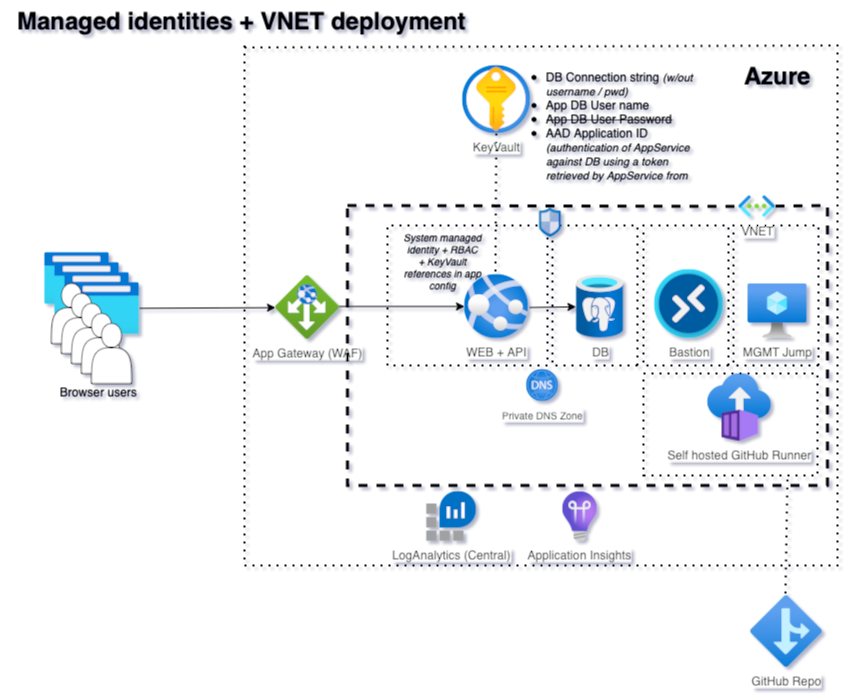

The diagram above was exported from draw.io. Its source (the exported page's mxGraphModel, read from the mxfile embedded in the PNG):
<mxGraphModel dx="1420" dy="800" grid="1" gridSize="10" guides="1" tooltips="1" connect="1" arrows="1" fold="1" page="1" pageScale="1" pageWidth="850" pageHeight="1100" math="0" shadow="0">
  <root>
    <mxCell id="0" />
    <mxCell id="1" parent="0" />
    <mxCell id="0QP-IHk7IyoN1cNLL2Y5-1" value="WEB + API" style="aspect=fixed;html=1;points=[];align=center;image;fontSize=12;image=img/lib/azure2/app_services/App_Services.svg;" parent="1" vertex="1">
      <mxGeometry x="477" y="289" width="64" height="64" as="geometry" />
    </mxCell>
    <mxCell id="0QP-IHk7IyoN1cNLL2Y5-2" value="DB" style="aspect=fixed;html=1;points=[];align=center;image;fontSize=12;image=img/lib/azure2/databases/Azure_Database_PostgreSQL_Server.svg;" parent="1" vertex="1">
      <mxGeometry x="588.5" y="289" width="48" height="64" as="geometry" />
    </mxCell>
    <mxCell id="0QP-IHk7IyoN1cNLL2Y5-3" value="Application Insights" style="html=1;points=[];align=center;image;fontSize=12;image=img/lib/azure2/devops/Application_Insights.svg;aspect=fixed;" parent="1" vertex="1">
      <mxGeometry x="575" y="506" width="34.97" height="50" as="geometry" />
    </mxCell>
    <mxCell id="0QP-IHk7IyoN1cNLL2Y5-4" value="KeyVault" style="aspect=fixed;html=1;points=[];align=center;image;fontSize=12;image=img/lib/azure2/security/Key_Vaults.svg;" parent="1" vertex="1">
      <mxGeometry x="475" y="80" width="68" height="68" as="geometry" />
    </mxCell>
    <mxCell id="0QP-IHk7IyoN1cNLL2Y5-5" value="LogAnalytics (Central)" style="sketch=0;html=1;points=[];align=center;image;fontSize=12;image=img/lib/mscae/Log_Analytics_Workspaces.svg;aspect=fixed;" parent="1" vertex="1">
      <mxGeometry x="439" y="506" width="50" height="50" as="geometry" />
    </mxCell>
    <mxCell id="0QP-IHk7IyoN1cNLL2Y5-8" value="" style="endArrow=none;dashed=1;html=1;dashPattern=1 3;strokeWidth=2;rounded=0;exitX=0.484;exitY=-0.047;exitDx=0;exitDy=0;exitPerimeter=0;" parent="1" source="0QP-IHk7IyoN1cNLL2Y5-1" target="0QP-IHk7IyoN1cNLL2Y5-4" edge="1">
      <mxGeometry width="50" height="50" relative="1" as="geometry">
        <mxPoint x="687" y="539" as="sourcePoint" />
        <mxPoint x="507.98" y="198.97199999999998" as="targetPoint" />
      </mxGeometry>
    </mxCell>
    <mxCell id="0QP-IHk7IyoN1cNLL2Y5-9" value="" style="aspect=fixed;html=1;points=[];align=center;image;fontSize=12;image=img/lib/azure2/general/Browser.svg;" parent="1" vertex="1">
      <mxGeometry x="57" y="267" width="65" height="52" as="geometry" />
    </mxCell>
    <mxCell id="0QP-IHk7IyoN1cNLL2Y5-10" value="" style="aspect=fixed;html=1;points=[];align=center;image;fontSize=12;image=img/lib/azure2/general/Browser.svg;" parent="1" vertex="1">
      <mxGeometry x="67" y="277" width="65" height="52" as="geometry" />
    </mxCell>
    <mxCell id="0QP-IHk7IyoN1cNLL2Y5-11" value="" style="aspect=fixed;html=1;points=[];align=center;image;fontSize=12;image=img/lib/azure2/general/Browser.svg;" parent="1" vertex="1">
      <mxGeometry x="77" y="287" width="65" height="52" as="geometry" />
    </mxCell>
    <mxCell id="0QP-IHk7IyoN1cNLL2Y5-12" value="" style="aspect=fixed;html=1;points=[];align=center;image;fontSize=12;image=img/lib/azure2/general/Browser.svg;" parent="1" vertex="1">
      <mxGeometry x="87" y="297" width="65" height="52" as="geometry" />
    </mxCell>
    <mxCell id="0QP-IHk7IyoN1cNLL2Y5-13" value="" style="endArrow=classic;html=1;rounded=0;startArrow=none;verticalAlign=middle;exitX=0.984;exitY=0.484;exitDx=0;exitDy=0;exitPerimeter=0;" parent="1" source="KiWXB0i-t19H4OeaZ5cn-1" target="0QP-IHk7IyoN1cNLL2Y5-1" edge="1">
      <mxGeometry width="50" height="50" relative="1" as="geometry">
        <mxPoint x="157" y="322" as="sourcePoint" />
        <mxPoint x="480" y="320" as="targetPoint" />
      </mxGeometry>
    </mxCell>
    <mxCell id="0QP-IHk7IyoN1cNLL2Y5-14" value="" style="endArrow=classic;html=1;rounded=0;exitX=1.015;exitY=0.308;exitDx=0;exitDy=0;exitPerimeter=0;" parent="1" edge="1" target="0QP-IHk7IyoN1cNLL2Y5-2">
      <mxGeometry width="50" height="50" relative="1" as="geometry">
        <mxPoint x="541.9749999999999" y="322.0160000000001" as="sourcePoint" />
        <mxPoint x="769.0239999999999" y="323.0239999999999" as="targetPoint" />
      </mxGeometry>
    </mxCell>
    <mxCell id="0QP-IHk7IyoN1cNLL2Y5-15" value="" style="shape=actor;whiteSpace=wrap;html=1;" parent="1" vertex="1">
      <mxGeometry x="64" y="298" width="40" height="60" as="geometry" />
    </mxCell>
    <mxCell id="0QP-IHk7IyoN1cNLL2Y5-16" value="" style="shape=actor;whiteSpace=wrap;html=1;" parent="1" vertex="1">
      <mxGeometry x="74" y="308" width="40" height="60" as="geometry" />
    </mxCell>
    <mxCell id="0QP-IHk7IyoN1cNLL2Y5-17" value="" style="shape=actor;whiteSpace=wrap;html=1;" parent="1" vertex="1">
      <mxGeometry x="84" y="318" width="40" height="60" as="geometry" />
    </mxCell>
    <mxCell id="0QP-IHk7IyoN1cNLL2Y5-18" value="" style="shape=actor;whiteSpace=wrap;html=1;" parent="1" vertex="1">
      <mxGeometry x="94" y="328" width="40" height="60" as="geometry" />
    </mxCell>
    <mxCell id="0QP-IHk7IyoN1cNLL2Y5-19" value="" style="shape=actor;whiteSpace=wrap;html=1;" parent="1" vertex="1">
      <mxGeometry x="104" y="338" width="40" height="60" as="geometry" />
    </mxCell>
    <mxCell id="0QP-IHk7IyoN1cNLL2Y5-22" value="Browser users" style="text;html=1;align=center;verticalAlign=middle;resizable=0;points=[];autosize=1;strokeColor=none;fillColor=none;" parent="1" vertex="1">
      <mxGeometry x="61" y="391" width="100" height="30" as="geometry" />
    </mxCell>
    <mxCell id="0QP-IHk7IyoN1cNLL2Y5-26" value="" style="endArrow=none;dashed=1;html=1;dashPattern=1 3;strokeWidth=2;rounded=0;" parent="1" edge="1">
      <mxGeometry width="50" height="50" relative="1" as="geometry">
        <mxPoint x="257" y="62" as="sourcePoint" />
        <mxPoint x="257" y="60" as="targetPoint" />
        <Array as="points">
          <mxPoint x="850" y="60" />
          <mxPoint x="850" y="580" />
          <mxPoint x="257" y="580" />
        </Array>
      </mxGeometry>
    </mxCell>
    <mxCell id="0QP-IHk7IyoN1cNLL2Y5-27" value="&lt;ul&gt;&lt;li&gt;DB Connection string &lt;i&gt;&lt;font style=&quot;font-size: 11px;&quot;&gt;(w/out username / pwd)&lt;/font&gt;&lt;/i&gt;&lt;/li&gt;&lt;li&gt;App DB User name&lt;/li&gt;&lt;li&gt;&lt;strike&gt;App DB User Password&lt;/strike&gt;&lt;/li&gt;&lt;li&gt;AAD Application ID &lt;font style=&quot;font-size: 11px;&quot;&gt;&lt;i&gt;(authentication of AppService against DB using a token retrieved by AppService from the local identity endpoint)&lt;/i&gt;&lt;/font&gt;&lt;/li&gt;&lt;/ul&gt;" style="text;strokeColor=none;fillColor=none;html=1;whiteSpace=wrap;verticalAlign=middle;overflow=hidden;" parent="1" vertex="1">
      <mxGeometry x="517" y="70" width="191" height="130" as="geometry" />
    </mxCell>
    <mxCell id="0QP-IHk7IyoN1cNLL2Y5-30" value="Azure" style="text;strokeColor=none;fillColor=none;html=1;fontSize=24;fontStyle=1;verticalAlign=middle;align=center;" parent="1" vertex="1">
      <mxGeometry x="745" y="70" width="90" height="40" as="geometry" />
    </mxCell>
    <mxCell id="0QP-IHk7IyoN1cNLL2Y5-31" value="System managed identity + RBAC + KeyVault references in app config" style="text;html=1;strokeColor=none;fillColor=none;align=center;verticalAlign=middle;whiteSpace=wrap;rounded=0;fontStyle=2;fontSize=10;" parent="1" vertex="1">
      <mxGeometry x="415" y="244" width="81" height="61" as="geometry" />
    </mxCell>
    <mxCell id="gKN0slglhCB6e-M4ENdB-1" value="Managed identities + VNET deployment" style="text;strokeColor=none;fillColor=none;html=1;fontSize=24;fontStyle=1;verticalAlign=middle;align=center;" parent="1" vertex="1">
      <mxGeometry x="18" y="20" width="472" height="30" as="geometry" />
    </mxCell>
    <mxCell id="KiWXB0i-t19H4OeaZ5cn-1" value="App Gateway (WAF)" style="aspect=fixed;html=1;points=[];align=center;image;fontSize=12;image=img/lib/azure2/networking/Application_Gateways.svg;" vertex="1" parent="1">
      <mxGeometry x="288" y="290" width="64" height="64" as="geometry" />
    </mxCell>
    <mxCell id="KiWXB0i-t19H4OeaZ5cn-3" value="" style="endArrow=none;dashed=1;html=1;rounded=0;fontSize=11;strokeWidth=3;startArrow=none;exitX=1;exitY=0.485;exitDx=0;exitDy=0;exitPerimeter=0;" edge="1" parent="1" source="KiWXB0i-t19H4OeaZ5cn-6">
      <mxGeometry width="50" height="50" relative="1" as="geometry">
        <mxPoint x="790" y="220" as="sourcePoint" />
        <mxPoint x="360" y="220" as="targetPoint" />
        <Array as="points">
          <mxPoint x="840" y="220" />
          <mxPoint x="840" y="500" />
          <mxPoint x="360" y="500" />
        </Array>
      </mxGeometry>
    </mxCell>
    <mxCell id="KiWXB0i-t19H4OeaZ5cn-5" value="" style="endArrow=classic;html=1;rounded=0;startArrow=none;verticalAlign=middle;" edge="1" parent="1" source="0QP-IHk7IyoN1cNLL2Y5-12" target="KiWXB0i-t19H4OeaZ5cn-1">
      <mxGeometry width="50" height="50" relative="1" as="geometry">
        <mxPoint x="160.99600000000012" y="320.4960000000001" as="sourcePoint" />
        <mxPoint x="280" y="320" as="targetPoint" />
      </mxGeometry>
    </mxCell>
    <mxCell id="KiWXB0i-t19H4OeaZ5cn-6" value="VNET" style="aspect=fixed;html=1;points=[];align=center;image;fontSize=12;image=img/lib/azure2/networking/Virtual_Networks.svg;" vertex="1" parent="1">
      <mxGeometry x="751.15" y="210" width="36.85" height="22" as="geometry" />
    </mxCell>
    <mxCell id="KiWXB0i-t19H4OeaZ5cn-7" value="" style="endArrow=none;dashed=1;html=1;rounded=0;fontSize=11;strokeWidth=3;" edge="1" parent="1" target="KiWXB0i-t19H4OeaZ5cn-6">
      <mxGeometry width="50" height="50" relative="1" as="geometry">
        <mxPoint x="360" y="220" as="sourcePoint" />
        <mxPoint x="410" y="219" as="targetPoint" />
        <Array as="points" />
      </mxGeometry>
    </mxCell>
    <mxCell id="KiWXB0i-t19H4OeaZ5cn-8" value="" style="endArrow=none;dashed=1;html=1;dashPattern=1 3;strokeWidth=2;rounded=0;fontSize=11;" edge="1" parent="1">
      <mxGeometry width="50" height="50" relative="1" as="geometry">
        <mxPoint x="560" y="380" as="sourcePoint" />
        <mxPoint x="560" y="380" as="targetPoint" />
        <Array as="points">
          <mxPoint x="400" y="380" />
          <mxPoint x="400" y="240" />
          <mxPoint x="560" y="240" />
        </Array>
      </mxGeometry>
    </mxCell>
    <mxCell id="KiWXB0i-t19H4OeaZ5cn-13" value="" style="endArrow=none;dashed=1;html=1;dashPattern=1 3;strokeWidth=2;rounded=0;fontSize=11;" edge="1" parent="1">
      <mxGeometry width="50" height="50" relative="1" as="geometry">
        <mxPoint x="650" y="380" as="sourcePoint" />
        <mxPoint x="650" y="380" as="targetPoint" />
        <Array as="points">
          <mxPoint x="565" y="380" />
          <mxPoint x="565" y="240" />
          <mxPoint x="650" y="240" />
        </Array>
      </mxGeometry>
    </mxCell>
    <mxCell id="KiWXB0i-t19H4OeaZ5cn-14" value="" style="endArrow=none;dashed=1;html=1;dashPattern=1 3;strokeWidth=2;rounded=0;fontSize=11;" edge="1" parent="1">
      <mxGeometry width="50" height="50" relative="1" as="geometry">
        <mxPoint x="741" y="380" as="sourcePoint" />
        <mxPoint x="741" y="380" as="targetPoint" />
        <Array as="points">
          <mxPoint x="656" y="380" />
          <mxPoint x="656" y="240" />
          <mxPoint x="741" y="240" />
        </Array>
      </mxGeometry>
    </mxCell>
    <mxCell id="KiWXB0i-t19H4OeaZ5cn-15" value="" style="endArrow=none;dashed=1;html=1;dashPattern=1 3;strokeWidth=2;rounded=0;fontSize=11;" edge="1" parent="1">
      <mxGeometry width="50" height="50" relative="1" as="geometry">
        <mxPoint x="831" y="380" as="sourcePoint" />
        <mxPoint x="831" y="380" as="targetPoint" />
        <Array as="points">
          <mxPoint x="746" y="380" />
          <mxPoint x="746" y="240" />
          <mxPoint x="831" y="240" />
        </Array>
      </mxGeometry>
    </mxCell>
    <mxCell id="KiWXB0i-t19H4OeaZ5cn-16" value="&lt;font style=&quot;font-size: 10px;&quot;&gt;Private DNS Zone&lt;/font&gt;" style="aspect=fixed;html=1;points=[];align=center;image;fontSize=12;image=img/lib/azure2/networking/DNS_Zones.svg;" vertex="1" parent="1">
      <mxGeometry x="539" y="384" width="32" height="32" as="geometry" />
    </mxCell>
    <mxCell id="KiWXB0i-t19H4OeaZ5cn-18" value="Bastion" style="aspect=fixed;html=1;points=[];align=center;image;fontSize=12;image=img/lib/azure2/other/Windows_Virtual_Desktop.svg;" vertex="1" parent="1">
      <mxGeometry x="667" y="284" width="69" height="69" as="geometry" />
    </mxCell>
    <mxCell id="KiWXB0i-t19H4OeaZ5cn-19" value="MGMT Jump" style="aspect=fixed;html=1;points=[];align=center;image;fontSize=12;image=img/lib/azure2/compute/Virtual_Machine.svg;" vertex="1" parent="1">
      <mxGeometry x="760.35" y="298" width="59.3" height="55" as="geometry" />
    </mxCell>
    <mxCell id="KiWXB0i-t19H4OeaZ5cn-24" value="" style="sketch=0;aspect=fixed;html=1;points=[];align=center;image;fontSize=12;image=img/lib/mscae/Network_Security_Groups_Classic.svg;" vertex="1" parent="1">
      <mxGeometry x="551.8" y="222" width="22.2" height="30" as="geometry" />
    </mxCell>
    <mxCell id="KiWXB0i-t19H4OeaZ5cn-31" value="Self hosted GitHub Runner" style="aspect=fixed;html=1;points=[];align=center;image;fontSize=12;image=img/lib/azure2/compute/Container_Instances.svg;" vertex="1" parent="1">
      <mxGeometry x="720" y="388" width="64" height="68" as="geometry" />
    </mxCell>
    <mxCell id="KiWXB0i-t19H4OeaZ5cn-32" value="" style="endArrow=none;dashed=1;html=1;dashPattern=1 3;strokeWidth=2;rounded=0;fontSize=11;" edge="1" parent="1">
      <mxGeometry width="50" height="50" relative="1" as="geometry">
        <mxPoint x="826" y="490" as="sourcePoint" />
        <mxPoint x="830" y="490" as="targetPoint" />
        <Array as="points">
          <mxPoint x="656" y="490" />
          <mxPoint x="656" y="388" />
          <mxPoint x="830" y="388" />
        </Array>
      </mxGeometry>
    </mxCell>
    <mxCell id="KiWXB0i-t19H4OeaZ5cn-33" value="GitHub Repo" style="aspect=fixed;html=1;points=[];align=center;image;fontSize=12;image=img/lib/azure2/general/Branch.svg;" vertex="1" parent="1">
      <mxGeometry x="763" y="610" width="72" height="72" as="geometry" />
    </mxCell>
    <mxCell id="KiWXB0i-t19H4OeaZ5cn-34" value="" style="endArrow=none;dashed=1;html=1;dashPattern=1 3;strokeWidth=2;rounded=0;fontSize=12;exitX=0.486;exitY=-0.028;exitDx=0;exitDy=0;exitPerimeter=0;" edge="1" parent="1" source="KiWXB0i-t19H4OeaZ5cn-33">
      <mxGeometry width="50" height="50" relative="1" as="geometry">
        <mxPoint x="780" y="570" as="sourcePoint" />
        <mxPoint x="800" y="490" as="targetPoint" />
      </mxGeometry>
    </mxCell>
  </root>
</mxGraphModel>